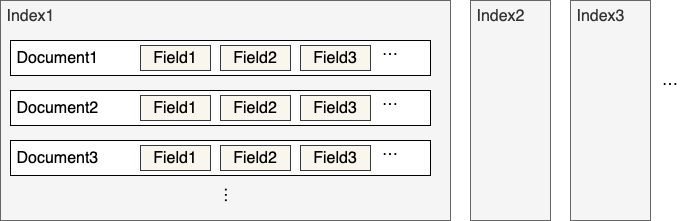

The diagram above was exported from draw.io. Its source (the exported page's mxGraphModel, read from the mxfile embedded in the PNG):
<mxGraphModel dx="1434" dy="686" grid="1" gridSize="10" guides="1" tooltips="1" connect="1" arrows="1" fold="1" page="1" pageScale="1" pageWidth="827" pageHeight="1169" math="0" shadow="0">
  <root>
    <mxCell id="0" />
    <mxCell id="1" parent="0" />
    <mxCell id="64z9zHaDWttwDB7tgWOu-1" value="&amp;nbsp;Index1" style="rounded=0;whiteSpace=wrap;html=1;align=left;verticalAlign=top;fontSize=16;fillColor=#f5f5f5;strokeColor=#666666;fontColor=#333333;" vertex="1" parent="1">
      <mxGeometry x="40" y="40" width="450" height="220" as="geometry" />
    </mxCell>
    <mxCell id="64z9zHaDWttwDB7tgWOu-2" value="&amp;nbsp;Document1" style="rounded=0;whiteSpace=wrap;html=1;align=left;verticalAlign=middle;fontSize=16;" vertex="1" parent="1">
      <mxGeometry x="50" y="80" width="420" height="35" as="geometry" />
    </mxCell>
    <mxCell id="64z9zHaDWttwDB7tgWOu-3" value="Field1" style="rounded=0;whiteSpace=wrap;html=1;align=center;verticalAlign=middle;fontSize=16;fillColor=#f9f7ed;strokeColor=#36393d;" vertex="1" parent="1">
      <mxGeometry x="180" y="85" width="70" height="25" as="geometry" />
    </mxCell>
    <mxCell id="64z9zHaDWttwDB7tgWOu-4" value="Field2" style="rounded=0;whiteSpace=wrap;html=1;align=center;verticalAlign=middle;fontSize=16;fillColor=#f9f7ed;strokeColor=#36393d;" vertex="1" parent="1">
      <mxGeometry x="260" y="85" width="70" height="25" as="geometry" />
    </mxCell>
    <mxCell id="64z9zHaDWttwDB7tgWOu-5" value="Field3" style="rounded=0;whiteSpace=wrap;html=1;align=center;verticalAlign=middle;fontSize=16;fillColor=#f9f7ed;strokeColor=#36393d;" vertex="1" parent="1">
      <mxGeometry x="340" y="85" width="70" height="25" as="geometry" />
    </mxCell>
    <mxCell id="64z9zHaDWttwDB7tgWOu-6" value="…" style="text;html=1;strokeColor=none;fillColor=none;align=center;verticalAlign=middle;whiteSpace=wrap;rounded=0;fontSize=16;" vertex="1" parent="1">
      <mxGeometry x="410" y="80" width="40" height="20" as="geometry" />
    </mxCell>
    <mxCell id="64z9zHaDWttwDB7tgWOu-7" value="&amp;nbsp;Document2" style="rounded=0;whiteSpace=wrap;html=1;align=left;verticalAlign=middle;fontSize=16;" vertex="1" parent="1">
      <mxGeometry x="50" y="130" width="420" height="35" as="geometry" />
    </mxCell>
    <mxCell id="64z9zHaDWttwDB7tgWOu-8" value="Field1" style="rounded=0;whiteSpace=wrap;html=1;align=center;verticalAlign=middle;fontSize=16;fillColor=#f9f7ed;strokeColor=#36393d;" vertex="1" parent="1">
      <mxGeometry x="180" y="135" width="70" height="25" as="geometry" />
    </mxCell>
    <mxCell id="64z9zHaDWttwDB7tgWOu-9" value="Field2" style="rounded=0;whiteSpace=wrap;html=1;align=center;verticalAlign=middle;fontSize=16;fillColor=#f9f7ed;strokeColor=#36393d;" vertex="1" parent="1">
      <mxGeometry x="260" y="135" width="70" height="25" as="geometry" />
    </mxCell>
    <mxCell id="64z9zHaDWttwDB7tgWOu-10" value="Field3" style="rounded=0;whiteSpace=wrap;html=1;align=center;verticalAlign=middle;fontSize=16;fillColor=#f9f7ed;strokeColor=#36393d;" vertex="1" parent="1">
      <mxGeometry x="340" y="135" width="70" height="25" as="geometry" />
    </mxCell>
    <mxCell id="64z9zHaDWttwDB7tgWOu-11" value="…" style="text;html=1;strokeColor=none;fillColor=none;align=center;verticalAlign=middle;whiteSpace=wrap;rounded=0;fontSize=16;" vertex="1" parent="1">
      <mxGeometry x="410" y="130" width="40" height="20" as="geometry" />
    </mxCell>
    <mxCell id="64z9zHaDWttwDB7tgWOu-12" value="…" style="text;html=1;strokeColor=none;fillColor=none;align=center;verticalAlign=middle;whiteSpace=wrap;rounded=0;fontSize=16;rotation=90;" vertex="1" parent="1">
      <mxGeometry x="250" y="225" width="40" height="20" as="geometry" />
    </mxCell>
    <mxCell id="64z9zHaDWttwDB7tgWOu-14" value="&amp;nbsp;Index2" style="rounded=0;whiteSpace=wrap;html=1;align=left;verticalAlign=top;fontSize=16;fillColor=#f5f5f5;strokeColor=#666666;fontColor=#333333;" vertex="1" parent="1">
      <mxGeometry x="510" y="40" width="80" height="220" as="geometry" />
    </mxCell>
    <mxCell id="64z9zHaDWttwDB7tgWOu-15" value="&amp;nbsp;Index3" style="rounded=0;whiteSpace=wrap;html=1;align=left;verticalAlign=top;fontSize=16;fillColor=#f5f5f5;strokeColor=#666666;fontColor=#333333;" vertex="1" parent="1">
      <mxGeometry x="610" y="40" width="80" height="220" as="geometry" />
    </mxCell>
    <mxCell id="64z9zHaDWttwDB7tgWOu-16" value="…" style="text;html=1;strokeColor=none;fillColor=none;align=center;verticalAlign=middle;whiteSpace=wrap;rounded=0;fontSize=16;" vertex="1" parent="1">
      <mxGeometry x="690" y="110" width="40" height="20" as="geometry" />
    </mxCell>
    <mxCell id="64z9zHaDWttwDB7tgWOu-17" value="&amp;nbsp;Document3" style="rounded=0;whiteSpace=wrap;html=1;align=left;verticalAlign=middle;fontSize=16;" vertex="1" parent="1">
      <mxGeometry x="50" y="180" width="420" height="35" as="geometry" />
    </mxCell>
    <mxCell id="64z9zHaDWttwDB7tgWOu-18" value="Field1" style="rounded=0;whiteSpace=wrap;html=1;align=center;verticalAlign=middle;fontSize=16;fillColor=#f9f7ed;strokeColor=#36393d;" vertex="1" parent="1">
      <mxGeometry x="180" y="185" width="70" height="25" as="geometry" />
    </mxCell>
    <mxCell id="64z9zHaDWttwDB7tgWOu-19" value="Field2" style="rounded=0;whiteSpace=wrap;html=1;align=center;verticalAlign=middle;fontSize=16;fillColor=#f9f7ed;strokeColor=#36393d;" vertex="1" parent="1">
      <mxGeometry x="260" y="185" width="70" height="25" as="geometry" />
    </mxCell>
    <mxCell id="64z9zHaDWttwDB7tgWOu-20" value="Field3" style="rounded=0;whiteSpace=wrap;html=1;align=center;verticalAlign=middle;fontSize=16;fillColor=#f9f7ed;strokeColor=#36393d;" vertex="1" parent="1">
      <mxGeometry x="340" y="185" width="70" height="25" as="geometry" />
    </mxCell>
    <mxCell id="64z9zHaDWttwDB7tgWOu-21" value="…" style="text;html=1;strokeColor=none;fillColor=none;align=center;verticalAlign=middle;whiteSpace=wrap;rounded=0;fontSize=16;" vertex="1" parent="1">
      <mxGeometry x="410" y="180" width="40" height="20" as="geometry" />
    </mxCell>
  </root>
</mxGraphModel>